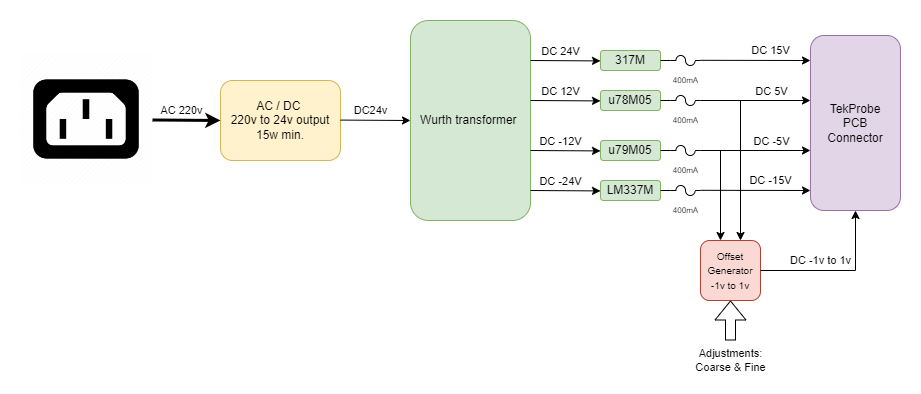

The diagram above was exported from draw.io. Its source (the exported page's mxGraphModel, read from the mxfile embedded in the PNG):
<mxGraphModel dx="1434" dy="874" grid="1" gridSize="10" guides="1" tooltips="1" connect="1" arrows="1" fold="1" page="1" pageScale="1" pageWidth="1169" pageHeight="827" math="0" shadow="0">
  <root>
    <mxCell id="0" />
    <mxCell id="1" parent="0" />
    <mxCell id="6TnEhaWRtZqIaBSB837b-1" value="AC / DC&amp;nbsp;&lt;br&gt;220v to 24v output&lt;br&gt;15w min." style="rounded=1;whiteSpace=wrap;html=1;fillColor=#fff2cc;strokeColor=#d6b656;" vertex="1" parent="1">
      <mxGeometry x="300" y="360" width="120" height="80" as="geometry" />
    </mxCell>
    <mxCell id="6TnEhaWRtZqIaBSB837b-20" value="" style="endArrow=classic;html=1;rounded=0;strokeWidth=3;" edge="1" parent="1" source="6TnEhaWRtZqIaBSB837b-73">
      <mxGeometry relative="1" as="geometry">
        <mxPoint x="230" y="399.58000000000004" as="sourcePoint" />
        <mxPoint x="300" y="400" as="targetPoint" />
      </mxGeometry>
    </mxCell>
    <mxCell id="6TnEhaWRtZqIaBSB837b-21" value="AC 220v" style="edgeLabel;resizable=0;html=1;align=center;verticalAlign=middle;" connectable="0" vertex="1" parent="6TnEhaWRtZqIaBSB837b-20">
      <mxGeometry relative="1" as="geometry">
        <mxPoint x="-5" y="-10" as="offset" />
      </mxGeometry>
    </mxCell>
    <mxCell id="6TnEhaWRtZqIaBSB837b-22" value="Wurth transformer&amp;nbsp;" style="rounded=1;whiteSpace=wrap;html=1;fillColor=#d5e8d4;strokeColor=#82b366;" vertex="1" parent="1">
      <mxGeometry x="490" y="300" width="120" height="200" as="geometry" />
    </mxCell>
    <mxCell id="6TnEhaWRtZqIaBSB837b-23" value="" style="endArrow=classic;html=1;rounded=0;" edge="1" parent="1">
      <mxGeometry relative="1" as="geometry">
        <mxPoint x="420" y="399.58000000000004" as="sourcePoint" />
        <mxPoint x="490" y="400" as="targetPoint" />
      </mxGeometry>
    </mxCell>
    <mxCell id="6TnEhaWRtZqIaBSB837b-24" value="DC24v" style="edgeLabel;resizable=0;html=1;align=center;verticalAlign=middle;" connectable="0" vertex="1" parent="6TnEhaWRtZqIaBSB837b-23">
      <mxGeometry relative="1" as="geometry">
        <mxPoint x="-5" y="-10" as="offset" />
      </mxGeometry>
    </mxCell>
    <mxCell id="6TnEhaWRtZqIaBSB837b-26" value="" style="endArrow=classic;html=1;rounded=0;" edge="1" parent="1">
      <mxGeometry relative="1" as="geometry">
        <mxPoint x="610" y="340.00000000000006" as="sourcePoint" />
        <mxPoint x="680" y="340.42" as="targetPoint" />
      </mxGeometry>
    </mxCell>
    <mxCell id="6TnEhaWRtZqIaBSB837b-27" value="DC 24V" style="edgeLabel;resizable=0;html=1;align=center;verticalAlign=middle;" connectable="0" vertex="1" parent="6TnEhaWRtZqIaBSB837b-26">
      <mxGeometry relative="1" as="geometry">
        <mxPoint x="-5" y="-10" as="offset" />
      </mxGeometry>
    </mxCell>
    <mxCell id="6TnEhaWRtZqIaBSB837b-28" value="" style="endArrow=classic;html=1;rounded=0;" edge="1" parent="1">
      <mxGeometry relative="1" as="geometry">
        <mxPoint x="610" y="380.00000000000006" as="sourcePoint" />
        <mxPoint x="680" y="380.42" as="targetPoint" />
      </mxGeometry>
    </mxCell>
    <mxCell id="6TnEhaWRtZqIaBSB837b-29" value="DC 12V" style="edgeLabel;resizable=0;html=1;align=center;verticalAlign=middle;" connectable="0" vertex="1" parent="6TnEhaWRtZqIaBSB837b-28">
      <mxGeometry relative="1" as="geometry">
        <mxPoint x="-5" y="-10" as="offset" />
      </mxGeometry>
    </mxCell>
    <mxCell id="6TnEhaWRtZqIaBSB837b-30" value="" style="endArrow=classic;html=1;rounded=0;" edge="1" parent="1">
      <mxGeometry relative="1" as="geometry">
        <mxPoint x="610" y="430.00000000000006" as="sourcePoint" />
        <mxPoint x="680" y="430.42" as="targetPoint" />
      </mxGeometry>
    </mxCell>
    <mxCell id="6TnEhaWRtZqIaBSB837b-31" value="DC -12V" style="edgeLabel;resizable=0;html=1;align=center;verticalAlign=middle;" connectable="0" vertex="1" parent="6TnEhaWRtZqIaBSB837b-30">
      <mxGeometry relative="1" as="geometry">
        <mxPoint x="-5" y="-10" as="offset" />
      </mxGeometry>
    </mxCell>
    <mxCell id="6TnEhaWRtZqIaBSB837b-32" value="" style="endArrow=classic;html=1;rounded=0;" edge="1" parent="1">
      <mxGeometry relative="1" as="geometry">
        <mxPoint x="610" y="470.00000000000006" as="sourcePoint" />
        <mxPoint x="680" y="470.42" as="targetPoint" />
      </mxGeometry>
    </mxCell>
    <mxCell id="6TnEhaWRtZqIaBSB837b-33" value="DC -24V" style="edgeLabel;resizable=0;html=1;align=center;verticalAlign=middle;" connectable="0" vertex="1" parent="6TnEhaWRtZqIaBSB837b-32">
      <mxGeometry relative="1" as="geometry">
        <mxPoint x="-5" y="-10" as="offset" />
      </mxGeometry>
    </mxCell>
    <mxCell id="6TnEhaWRtZqIaBSB837b-35" value="u78M05" style="rounded=1;whiteSpace=wrap;html=1;fillColor=#d5e8d4;strokeColor=#82b366;" vertex="1" parent="1">
      <mxGeometry x="680" y="370" width="60" height="20" as="geometry" />
    </mxCell>
    <mxCell id="6TnEhaWRtZqIaBSB837b-36" value="" style="endArrow=classic;html=1;rounded=0;exitX=1;exitY=0.5;exitDx=0;exitDy=0;exitPerimeter=0;" edge="1" parent="1" source="6TnEhaWRtZqIaBSB837b-42">
      <mxGeometry relative="1" as="geometry">
        <mxPoint x="780" y="380" as="sourcePoint" />
        <mxPoint x="890" y="380" as="targetPoint" />
      </mxGeometry>
    </mxCell>
    <mxCell id="6TnEhaWRtZqIaBSB837b-37" value="DC 5V" style="edgeLabel;resizable=0;html=1;align=center;verticalAlign=middle;" connectable="0" vertex="1" parent="6TnEhaWRtZqIaBSB837b-36">
      <mxGeometry relative="1" as="geometry">
        <mxPoint x="15" y="-10" as="offset" />
      </mxGeometry>
    </mxCell>
    <mxCell id="6TnEhaWRtZqIaBSB837b-38" value="u79M05" style="rounded=1;whiteSpace=wrap;html=1;fillColor=#d5e8d4;strokeColor=#82b366;" vertex="1" parent="1">
      <mxGeometry x="680" y="420" width="60" height="20" as="geometry" />
    </mxCell>
    <mxCell id="6TnEhaWRtZqIaBSB837b-40" value="" style="endArrow=classic;html=1;rounded=0;exitX=1;exitY=0.5;exitDx=0;exitDy=0;exitPerimeter=0;" edge="1" parent="1" source="6TnEhaWRtZqIaBSB837b-48">
      <mxGeometry relative="1" as="geometry">
        <mxPoint x="800" y="430" as="sourcePoint" />
        <mxPoint x="890" y="430" as="targetPoint" />
      </mxGeometry>
    </mxCell>
    <mxCell id="6TnEhaWRtZqIaBSB837b-41" value="DC -5V" style="edgeLabel;resizable=0;html=1;align=center;verticalAlign=middle;" connectable="0" vertex="1" parent="6TnEhaWRtZqIaBSB837b-40">
      <mxGeometry relative="1" as="geometry">
        <mxPoint x="15" y="-10" as="offset" />
      </mxGeometry>
    </mxCell>
    <mxCell id="6TnEhaWRtZqIaBSB837b-52" style="edgeStyle=orthogonalEdgeStyle;rounded=0;orthogonalLoop=1;jettySize=auto;html=1;exitX=0;exitY=0.5;exitDx=0;exitDy=0;exitPerimeter=0;entryX=1;entryY=0.5;entryDx=0;entryDy=0;endArrow=none;endFill=0;" edge="1" parent="1" source="6TnEhaWRtZqIaBSB837b-42" target="6TnEhaWRtZqIaBSB837b-35">
      <mxGeometry relative="1" as="geometry" />
    </mxCell>
    <mxCell id="6TnEhaWRtZqIaBSB837b-42" value="&lt;font style=&quot;font-size: 8px;&quot;&gt;400mA&lt;/font&gt;" style="pointerEvents=1;verticalLabelPosition=bottom;shadow=0;dashed=0;align=center;html=1;verticalAlign=top;shape=mxgraph.electrical.miscellaneous.fuse_4;" vertex="1" parent="1">
      <mxGeometry x="750" y="375" width="30" height="10" as="geometry" />
    </mxCell>
    <mxCell id="6TnEhaWRtZqIaBSB837b-51" style="edgeStyle=orthogonalEdgeStyle;rounded=0;orthogonalLoop=1;jettySize=auto;html=1;exitX=0;exitY=0.5;exitDx=0;exitDy=0;exitPerimeter=0;entryX=1;entryY=0.5;entryDx=0;entryDy=0;endArrow=none;endFill=0;" edge="1" parent="1" source="6TnEhaWRtZqIaBSB837b-48" target="6TnEhaWRtZqIaBSB837b-38">
      <mxGeometry relative="1" as="geometry" />
    </mxCell>
    <mxCell id="6TnEhaWRtZqIaBSB837b-48" value="&lt;font style=&quot;font-size: 8px;&quot;&gt;400mA&lt;/font&gt;" style="pointerEvents=1;verticalLabelPosition=bottom;shadow=0;dashed=0;align=center;html=1;verticalAlign=top;shape=mxgraph.electrical.miscellaneous.fuse_4;" vertex="1" parent="1">
      <mxGeometry x="750" y="425" width="30" height="10" as="geometry" />
    </mxCell>
    <mxCell id="6TnEhaWRtZqIaBSB837b-49" value="317M" style="rounded=1;whiteSpace=wrap;html=1;fillColor=#d5e8d4;strokeColor=#82b366;" vertex="1" parent="1">
      <mxGeometry x="680" y="330" width="60" height="20" as="geometry" />
    </mxCell>
    <mxCell id="6TnEhaWRtZqIaBSB837b-50" value="LM337M" style="rounded=1;whiteSpace=wrap;html=1;fillColor=#d5e8d4;strokeColor=#82b366;" vertex="1" parent="1">
      <mxGeometry x="680" y="460" width="60" height="20" as="geometry" />
    </mxCell>
    <mxCell id="6TnEhaWRtZqIaBSB837b-56" style="edgeStyle=orthogonalEdgeStyle;rounded=0;orthogonalLoop=1;jettySize=auto;html=1;exitX=0;exitY=0.5;exitDx=0;exitDy=0;exitPerimeter=0;entryX=1;entryY=0.5;entryDx=0;entryDy=0;endArrow=none;endFill=0;" edge="1" parent="1" source="6TnEhaWRtZqIaBSB837b-53" target="6TnEhaWRtZqIaBSB837b-50">
      <mxGeometry relative="1" as="geometry" />
    </mxCell>
    <mxCell id="6TnEhaWRtZqIaBSB837b-53" value="&lt;font style=&quot;font-size: 8px;&quot;&gt;400mA&lt;/font&gt;" style="pointerEvents=1;verticalLabelPosition=bottom;shadow=0;dashed=0;align=center;html=1;verticalAlign=top;shape=mxgraph.electrical.miscellaneous.fuse_4;" vertex="1" parent="1">
      <mxGeometry x="750" y="465" width="30" height="10" as="geometry" />
    </mxCell>
    <mxCell id="6TnEhaWRtZqIaBSB837b-55" style="edgeStyle=orthogonalEdgeStyle;rounded=0;orthogonalLoop=1;jettySize=auto;html=1;exitX=0;exitY=0.5;exitDx=0;exitDy=0;exitPerimeter=0;entryX=1;entryY=0.5;entryDx=0;entryDy=0;endArrow=none;endFill=0;" edge="1" parent="1" source="6TnEhaWRtZqIaBSB837b-54" target="6TnEhaWRtZqIaBSB837b-49">
      <mxGeometry relative="1" as="geometry" />
    </mxCell>
    <mxCell id="6TnEhaWRtZqIaBSB837b-54" value="&lt;font style=&quot;font-size: 8px;&quot;&gt;400mA&lt;/font&gt;" style="pointerEvents=1;verticalLabelPosition=bottom;shadow=0;dashed=0;align=center;html=1;verticalAlign=top;shape=mxgraph.electrical.miscellaneous.fuse_4;" vertex="1" parent="1">
      <mxGeometry x="750" y="335" width="30" height="10" as="geometry" />
    </mxCell>
    <mxCell id="6TnEhaWRtZqIaBSB837b-57" value="" style="endArrow=classic;html=1;rounded=0;exitX=1;exitY=0.5;exitDx=0;exitDy=0;exitPerimeter=0;" edge="1" parent="1">
      <mxGeometry relative="1" as="geometry">
        <mxPoint x="780" y="339.8" as="sourcePoint" />
        <mxPoint x="890" y="340" as="targetPoint" />
      </mxGeometry>
    </mxCell>
    <mxCell id="6TnEhaWRtZqIaBSB837b-58" value="DC 15V" style="edgeLabel;resizable=0;html=1;align=center;verticalAlign=middle;" connectable="0" vertex="1" parent="6TnEhaWRtZqIaBSB837b-57">
      <mxGeometry relative="1" as="geometry">
        <mxPoint x="15" y="-10" as="offset" />
      </mxGeometry>
    </mxCell>
    <mxCell id="6TnEhaWRtZqIaBSB837b-59" value="" style="endArrow=classic;html=1;rounded=0;exitX=1;exitY=0.5;exitDx=0;exitDy=0;exitPerimeter=0;" edge="1" parent="1">
      <mxGeometry relative="1" as="geometry">
        <mxPoint x="780" y="469.8" as="sourcePoint" />
        <mxPoint x="890" y="470" as="targetPoint" />
      </mxGeometry>
    </mxCell>
    <mxCell id="6TnEhaWRtZqIaBSB837b-60" value="DC -15V" style="edgeLabel;resizable=0;html=1;align=center;verticalAlign=middle;" connectable="0" vertex="1" parent="6TnEhaWRtZqIaBSB837b-59">
      <mxGeometry relative="1" as="geometry">
        <mxPoint x="15" y="-10" as="offset" />
      </mxGeometry>
    </mxCell>
    <mxCell id="6TnEhaWRtZqIaBSB837b-62" value="TekProbe&lt;br&gt;PCB&lt;br&gt;Connector" style="rounded=1;whiteSpace=wrap;html=1;fillColor=#e1d5e7;strokeColor=#9673a6;" vertex="1" parent="1">
      <mxGeometry x="890" y="315" width="90" height="175" as="geometry" />
    </mxCell>
    <mxCell id="6TnEhaWRtZqIaBSB837b-63" value="" style="endArrow=classic;html=1;rounded=0;" edge="1" parent="1">
      <mxGeometry width="50" height="50" relative="1" as="geometry">
        <mxPoint x="820" y="380" as="sourcePoint" />
        <mxPoint x="820" y="520" as="targetPoint" />
      </mxGeometry>
    </mxCell>
    <mxCell id="6TnEhaWRtZqIaBSB837b-64" value="" style="endArrow=classic;html=1;rounded=0;" edge="1" parent="1">
      <mxGeometry width="50" height="50" relative="1" as="geometry">
        <mxPoint x="800" y="430" as="sourcePoint" />
        <mxPoint x="800" y="520" as="targetPoint" />
      </mxGeometry>
    </mxCell>
    <mxCell id="6TnEhaWRtZqIaBSB837b-65" value="&lt;font style=&quot;font-size: 10px;&quot;&gt;Offset Generator &lt;br&gt;-1v to 1v&lt;/font&gt;" style="rounded=1;whiteSpace=wrap;html=1;fillColor=#fad9d5;strokeColor=#ae4132;" vertex="1" parent="1">
      <mxGeometry x="780" y="520" width="60" height="60" as="geometry" />
    </mxCell>
    <mxCell id="6TnEhaWRtZqIaBSB837b-66" value="DC -1v to 1v" style="edgeStyle=orthogonalEdgeStyle;rounded=0;orthogonalLoop=1;jettySize=auto;html=1;exitX=1;exitY=0.5;exitDx=0;exitDy=0;entryX=0.5;entryY=1;entryDx=0;entryDy=0;" edge="1" parent="1" source="6TnEhaWRtZqIaBSB837b-65" target="6TnEhaWRtZqIaBSB837b-62">
      <mxGeometry x="-0.226" y="10" relative="1" as="geometry">
        <mxPoint as="offset" />
      </mxGeometry>
    </mxCell>
    <mxCell id="6TnEhaWRtZqIaBSB837b-68" value="Adjustments: &lt;br&gt;Coarse &amp;amp; Fine" style="shape=flexArrow;endArrow=classic;html=1;rounded=0;entryX=0.5;entryY=1;entryDx=0;entryDy=0;fillColor=none;" edge="1" parent="1" target="6TnEhaWRtZqIaBSB837b-65">
      <mxGeometry x="-1" y="-20" width="50" height="50" relative="1" as="geometry">
        <mxPoint x="810" y="620" as="sourcePoint" />
        <mxPoint x="810" y="600" as="targetPoint" />
        <mxPoint x="-20" y="20" as="offset" />
      </mxGeometry>
    </mxCell>
    <mxCell id="6TnEhaWRtZqIaBSB837b-73" value="" style="shape=image;verticalLabelPosition=bottom;labelBackgroundColor=default;verticalAlign=top;aspect=fixed;imageAspect=0;image=https://cdn1.iconfinder.com/data/icons/electricity-26/400/Power_Connector-iec_c13-iec_c14-power_cord-coupler-power_plug-appliance-cable-electricity-512.png;" vertex="1" parent="1">
      <mxGeometry x="100" y="333" width="132" height="132" as="geometry" />
    </mxCell>
  </root>
</mxGraphModel>